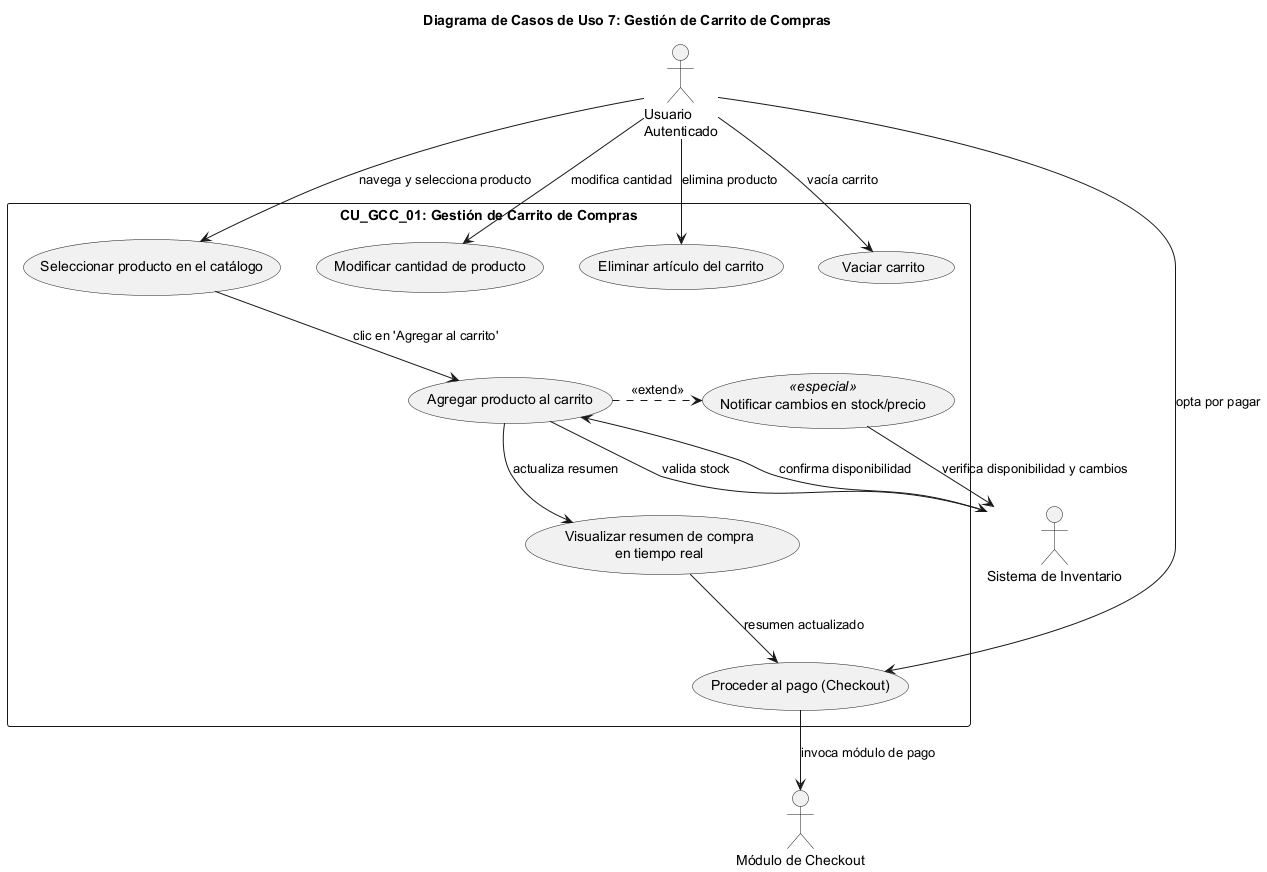

The diagram above was rendered by PlantUML. Its source (embedded in the PNG):
@startuml
title Diagrama de Casos de Uso 7: Gestión de Carrito de Compras
top to bottom direction

' Declaración de actores
actor "Usuario\nAutenticado" as Usuario
actor "Sistema de Inventario" as Inventario
actor "Módulo de Checkout" as Checkout

' Contenedor principal para el caso de uso
rectangle "CU_GCC_01: Gestión de Carrito de Compras" {

  usecase "Seleccionar producto en el catálogo" as UC1
  usecase "Agregar producto al carrito" as UC2
  usecase "Modificar cantidad de producto" as UC3
  usecase "Eliminar artículo del carrito" as UC4
  usecase "Vaciar carrito" as UC5
  usecase "Visualizar resumen de compra\nen tiempo real" as UC6
  usecase "Proceder al pago (Checkout)" as UC7
  
  ' Acciones concretas derivadas de los requisitos especiales
  usecase "Notificar cambios en stock/precio" as RC1 <<especial>>
}

' Relaciones de actor con casos de uso
Usuario --> UC1 : "navega y selecciona producto"
UC1 --> UC2 : "clic en 'Agregar al carrito'"
UC2 --> Inventario : "valida stock"
Inventario --> UC2 : "confirma disponibilidad"
UC2 --> UC6 : "actualiza resumen"

Usuario --> UC3 : "modifica cantidad"
Usuario --> UC4 : "elimina producto"
Usuario --> UC5 : "vacía carrito"

UC6 --> UC7 : "resumen actualizado"
Usuario --> UC7 : "opta por pagar"
UC7 --> Checkout : "invoca módulo de pago"

' Extensión para notificar cambios de stock o precio
UC2 .> RC1 : <<extend>>
RC1 --> Inventario : "verifica disponibilidad y cambios"

@enduml